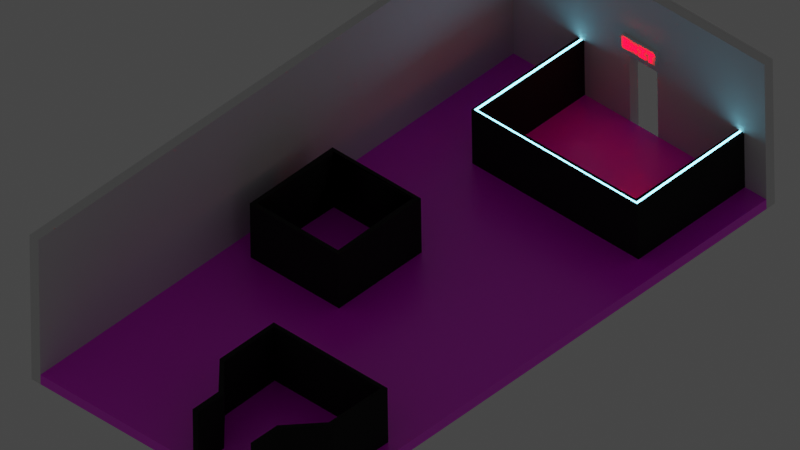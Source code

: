 # Source: Level_3.blend  (saved by Blender 2.83.18; exported with 4.5.12 LTS)
import bpy
from mathutils import Matrix  # noqa: F401  (used for matrix-valued properties, if any)

bpy.ops.wm.read_factory_settings(use_empty=True)
scene = bpy.context.scene
scene.name = 'Scene'

# ---- collections
col_collection = bpy.data.collections.new('Collection'); scene.collection.children.link(col_collection)

# ---- images (referenced by path relative to the original .blend; pixels are not part of the script)
import os
ASSET_DIR = os.environ.get("B2B_ASSET_DIR", "")  # directory of the original .blend (textures are referenced by path, not embedded)
HERE = os.path.dirname(os.path.abspath(__file__))  # packed textures are extracted next to this script under _unpacked/

def load_image(name, relpath, width, height, colorspace="sRGB"):
    """Load a texture the original file referenced (path relative to the .blend, or extracted next to this script)."""
    p = next((c for c in (os.path.join(HERE, relpath), os.path.join(ASSET_DIR, relpath)) if relpath and os.path.exists(c)), "")
    if p:
        img = bpy.data.images.load(p, check_existing=True)
        img.name = name
    else:  # same state as the original file: an image datablock whose file is absent (Cycles renders it pink)
        img = bpy.data.images.new(name, width, height)
        img.source = "FILE"
        img.filepath = "//" + (relpath or name)
    img.colorspace_settings.name = colorspace
    return img
img_white_tiles_png = load_image('White Tiles.png', 'White Tiles.png', 1024, 1024, 'sRGB')

# ---- materials (node trees are filled in below, after node groups)
mat_wall_black_002 = bpy.data.materials.new('Wall_Black.002')
mat_wall_black_002.use_transparent_shadow = False
mat_wall_black_002.diffuse_color = (0.0149, 0.0149, 0.0149, 1.0)
mat_wall_black_002.roughness = 0.925
mat_wall_black_002.specular_intensity = 0.05833
mat_wall_black_001 = bpy.data.materials.new('Wall_Black.001')
mat_wall_black_001.use_transparent_shadow = False
mat_wall_black_001.diffuse_color = (0.0149, 0.0149, 0.0149, 1.0)
mat_wall_black_001.roughness = 0.925
mat_wall_black_001.specular_intensity = 0.05833
mat_material_001 = bpy.data.materials.new('Material.001')
mat_material_001.use_transparent_shadow = False
mat_floor = bpy.data.materials.new('Floor')
mat_floor.use_transparent_shadow = False
mat_wall_black = bpy.data.materials.new('Wall_Black')
mat_wall_black.use_transparent_shadow = False
mat_emission = bpy.data.materials.new('Emission')
mat_emission.use_transparent_shadow = False

# ---- material node trees
mat_wall_black_002.use_nodes = True; mat_wall_black_002.node_tree.nodes.clear()
_N = mat_wall_black_002.node_tree.nodes; _L = mat_wall_black_002.node_tree.links
n0 = _N.new('ShaderNodeBsdfPrincipled'); n0.name = 'Principled BSDF'; n0.location = (10, 300)
n0.distribution = 'GGX'
n0.subsurface_method = 'BURLEY'
n0.inputs[0].default_value = (0.0149, 0.0149, 0.0149, 1.0)
n0.inputs[2].default_value = 0.925
n0.inputs[3].default_value = 1.45
n0.inputs[13].default_value = 0.05833
n0.inputs[27].default_value = (0.0, 0.0, 0.0, 1.0)
n0.inputs[28].default_value = 1.0
n1 = _N.new('ShaderNodeOutputMaterial'); n1.name = 'Material Output'; n1.location = (300, 300)
_L.new(n0.outputs[0], n1.inputs[0])
n1.is_active_output = True
mat_wall_black_001.use_nodes = True; mat_wall_black_001.node_tree.nodes.clear()
_N = mat_wall_black_001.node_tree.nodes; _L = mat_wall_black_001.node_tree.links
n0 = _N.new('ShaderNodeBsdfPrincipled'); n0.name = 'Principled BSDF'; n0.location = (10, 300)
n0.distribution = 'GGX'
n0.subsurface_method = 'BURLEY'
n0.inputs[0].default_value = (0.0149, 0.0149, 0.0149, 1.0)
n0.inputs[2].default_value = 0.925
n0.inputs[3].default_value = 1.45
n0.inputs[13].default_value = 0.05833
n0.inputs[27].default_value = (0.0, 0.0, 0.0, 1.0)
n0.inputs[28].default_value = 1.0
n1 = _N.new('ShaderNodeOutputMaterial'); n1.name = 'Material Output'; n1.location = (300, 300)
_L.new(n0.outputs[0], n1.inputs[0])
n1.is_active_output = True
mat_material_001.use_nodes = True; mat_material_001.node_tree.nodes.clear()
_N = mat_material_001.node_tree.nodes; _L = mat_material_001.node_tree.links
n0 = _N.new('ShaderNodeOutputMaterial'); n0.name = 'Material Output'; n0.location = (300, 300)
n1 = _N.new('ShaderNodeEmission'); n1.name = 'Emission'; n1.location = (46, 228)
n1.inputs[0].default_value = (1.0, 0.0, 0.003421, 1.0)
n1.inputs[1].default_value = 17.4
_L.new(n1.outputs[0], n0.inputs[0])
n0.is_active_output = True
mat_floor.use_nodes = True; mat_floor.node_tree.nodes.clear()
_N = mat_floor.node_tree.nodes; _L = mat_floor.node_tree.links
n0 = _N.new('ShaderNodeOutputMaterial'); n0.name = 'Material Output'; n0.location = (650, 300)
n1 = _N.new('ShaderNodeTexCoord'); n1.name = 'Texture Coordinate'; n1.location = (-932, 159)
n2 = _N.new('ShaderNodeMapping'); n2.name = 'Mapping'; n2.location = (-722, 176)
n2.width = 240
n2.inputs[3].default_value = (15.0, 8.0, 1.0)
n3 = _N.new('ShaderNodeTexImage'); n3.name = 'Image Texture.001'; n3.location = (-402, -9)
n3.image = img_white_tiles_png
n4 = _N.new('ShaderNodeValToRGB'); n4.name = 'ColorRamp'; n4.location = (-19, -70)
while len(n4.color_ramp.elements) > 1: n4.color_ramp.elements.remove(n4.color_ramp.elements[-1])
n4.color_ramp.elements[0].position = 0.0; n4.color_ramp.elements[0].color = (1.0, 1.0, 1.0, 1.0)
_e = n4.color_ramp.elements.new(0.4364); _e.color = (0.0, 0.0, 0.0, 1.0)
n5 = _N.new('ShaderNodeBsdfPrincipled'); n5.name = 'Principled BSDF'; n5.location = (360, 300)
n5.distribution = 'GGX'
n5.subsurface_method = 'BURLEY'
n5.inputs[3].default_value = 1.45
n5.inputs[13].default_value = 1.0
n5.inputs[27].default_value = (0.0, 0.0, 0.0, 1.0)
n5.inputs[28].default_value = 1.0
_L.new(n2.outputs[0], n3.inputs[0])
_L.new(n1.outputs[2], n2.inputs[0])
_L.new(n3.outputs[0], n5.inputs[0])
_L.new(n3.outputs[0], n4.inputs[0])
_L.new(n4.outputs[0], n5.inputs[2])
_L.new(n5.outputs[0], n0.inputs[0])
n0.is_active_output = True
mat_wall_black.use_nodes = True; mat_wall_black.node_tree.nodes.clear()
_N = mat_wall_black.node_tree.nodes; _L = mat_wall_black.node_tree.links
n0 = _N.new('ShaderNodeBsdfPrincipled'); n0.name = 'Principled BSDF'; n0.location = (10, 300)
n0.distribution = 'GGX'
n0.subsurface_method = 'BURLEY'
n0.inputs[0].default_value = (0.0149, 0.0149, 0.0149, 1.0)
n0.inputs[2].default_value = 0.925
n0.inputs[3].default_value = 1.45
n0.inputs[13].default_value = 0.05833
n0.inputs[27].default_value = (0.0, 0.0, 0.0, 1.0)
n0.inputs[28].default_value = 1.0
n1 = _N.new('ShaderNodeOutputMaterial'); n1.name = 'Material Output'; n1.location = (300, 300)
_L.new(n0.outputs[0], n1.inputs[0])
n1.is_active_output = True
mat_emission.use_nodes = True; mat_emission.node_tree.nodes.clear()
_N = mat_emission.node_tree.nodes; _L = mat_emission.node_tree.links
n0 = _N.new('ShaderNodeOutputMaterial'); n0.name = 'Material Output'; n0.location = (300, 300)
n1 = _N.new('ShaderNodeEmission'); n1.name = 'Emission'; n1.location = (67, 237)
n1.inputs[0].default_value = (0.1914, 0.7458, 1.0, 1.0)
n1.inputs[1].default_value = 8.9
_L.new(n1.outputs[0], n0.inputs[0])
n0.is_active_output = True

# ---- world
world_world = bpy.data.worlds.new('World'); scene.world = world_world
world_world.use_nodes = True; world_world.node_tree.nodes.clear()
_N = world_world.node_tree.nodes; _L = world_world.node_tree.links
n0 = _N.new('ShaderNodeOutputWorld'); n0.name = 'World Output'; n0.location = (300, 300)
n1 = _N.new('ShaderNodeBackground'); n1.name = 'Background'; n1.location = (10, 300)
n1.inputs[0].default_value = (0.05088, 0.05088, 0.05088, 1.0)
_L.new(n1.outputs[0], n0.inputs[0])
n0.is_active_output = True
world_world.color = (0.05088, 0.05088, 0.05088)
world_world.use_sun_shadow = False
world_world.sun_shadow_jitter_overblur = 0.0

# ---- cameras
cam_camera_001 = bpy.data.cameras.new('Camera.001')
cam_camera_001.type = 'ORTHO'
cam_camera_001.ortho_scale = 23.1

# ---- meshes
me_cube_002 = bpy.data.meshes.new('Cube.002')
me_cube_002.from_pydata([(-0.1491, -0.6807, -0.2287), (-0.1491, -0.6807, 0.2287), (-0.1491, 0.6807, -0.2287), (-0.1491, 0.6807, 0.2287), (0.1491, -0.6807, -0.2287), (0.1491, -0.6807, 0.2287), (0.1491, 0.6807, -0.2287), (0.1491, 0.6807, 0.2287)], [], [(0, 1, 3, 2), (2, 3, 7, 6), (6, 7, 5, 4), (4, 5, 1, 0), (2, 6, 4, 0), (7, 3, 1, 5)])
_uv = me_cube_002.uv_layers.new(name='UVMap')
_uv.uv.foreach_set('vector', [0.375, 0.0, 0.625, 0.0, 0.625, 0.25, 0.375, 0.25, 0.375, 0.25, 0.625, 0.25, 0.625, 0.5, 0.375, 0.5, 0.375, 0.5, 0.625, 0.5, 0.625, 0.75, 0.375, 0.75, 0.375, 0.75, 0.625, 0.75, 0.625, 1.0, 0.375, 1.0, 0.125, 0.5, 0.375, 0.5, 0.375, 0.75, 0.125, 0.75, 0.625, 0.5, 0.875, 0.5, 0.875, 0.75, 0.625, 0.75])
me_cube_002.use_remesh_fix_poles = True
me_cube_002.use_remesh_preserve_attributes = False
me_cube_002.use_mirror_vertex_groups = False
me_cube_002.update()
me_cube_002_cube_005 = bpy.data.meshes.new('Cube.002_Cube.005')
me_cube_002_cube_005.from_pydata([(-1.935, 1.753, -1.0), (-1.935, 1.753, 1.0), (1.558, 1.753, 1.0), (1.558, 1.753, -1.0), (1.558, -1.747, 1.0), (1.558, -1.747, -1.0), (-1.935, -1.747, 1.0), (-1.935, -1.747, -1.0), (-1.742, 1.553, -1.0), (1.416, 1.612, -1.0), (1.416, 1.612, 1.0), (-1.742, 1.553, 1.0), (1.416, -1.605, -1.0), (1.416, -1.605, 1.0), (-1.742, -1.547, -1.0), (-1.742, -1.547, 1.0), (1.459, -1.648, 1.0), (1.459, 1.655, 1.0), (-1.863, 1.681, -1.0), (-1.863, 1.681, 1.0), (1.515, 1.711, 1.0), (1.515, -1.704, 1.0), (-1.81, 1.626, -1.0), (1.459, 1.655, -1.0), (-1.863, -1.674, 1.0), (-1.863, -1.674, -1.0), (1.515, -1.704, -1.0), (1.515, 1.711, -1.0), (1.459, -1.648, -1.0), (-1.81, -1.619, -1.0), (-1.81, -1.619, 1.0), (-1.81, 1.626, 1.0), (-1.742, -0.09428, 1.0), (-1.742, -0.09428, -1.0), (-0.1888, -1.747, -1.0), (-0.1888, -1.747, 1.0), (-0.1629, -1.576, -1.0), (-0.1629, -1.576, 1.0), (-0.1737, -1.689, 1.0), (-0.1737, -1.689, -1.0), (-0.1756, -1.633, -1.0), (-0.1756, -1.633, 1.0), (-0.1888, 1.753, -1.0), (-0.1888, 1.753, 1.0), (-0.1629, 1.583, -1.0), (-0.1629, 1.583, 1.0), (-0.1756, 1.64, -1.0), (-0.1737, 1.696, -1.0), (-0.1737, 1.696, 1.0), (-0.1756, 1.64, 1.0), (1.558, 0.003367, -1.0), (1.558, 0.003367, 1.0), (1.416, 0.003367, -1.0), (1.416, 0.003367, 1.0), (1.459, 0.003368, 1.0), (1.515, 0.003367, 1.0), (1.515, 0.003367, -1.0), (1.459, 0.003368, -1.0)], [], [(42, 43, 2, 3), (50, 51, 4, 5), (34, 35, 6, 7), (44, 9, 10, 45), (52, 12, 13, 53), (36, 14, 15, 37), (54, 17, 10, 53), (1, 0, 18, 19), (51, 2, 20, 55), (46, 23, 9, 44), (35, 4, 21, 38), (34, 7, 25, 39), (50, 5, 26, 56), (42, 3, 27, 47), (57, 28, 12, 52), (40, 29, 14, 36), (41, 16, 13, 37), (7, 6, 24, 25), (29, 30, 15, 14), (31, 22, 8, 11), (43, 1, 19, 48), (49, 31, 11, 45), (32, 11, 8, 33), (30, 31, 22, 29), (30, 31, 11, 32, 15), (22, 29, 14, 33, 8), (19, 24, 25, 18), (1, 6, 7, 0), (24, 19, 1, 6), (7, 0, 18, 25), (46, 22, 18, 47), (57, 23, 27, 56), (40, 28, 26, 39), (30, 29, 25, 24), (41, 30, 24, 38), (54, 16, 21, 55), (49, 17, 20, 48), (22, 31, 19, 18), (19, 24, 30, 31), (29, 22, 18, 25), (15, 32, 33, 14), (16, 41, 38, 21), (29, 40, 39, 25), (30, 41, 37, 15), (28, 40, 36, 12), (5, 34, 39, 26), (6, 35, 38, 24), (12, 36, 37, 13), (5, 4, 35, 34), (31, 49, 48, 19), (23, 46, 47, 27), (17, 49, 45, 10), (2, 43, 48, 20), (0, 42, 47, 18), (22, 46, 44, 8), (8, 44, 45, 11), (0, 1, 43, 42), (17, 54, 55, 20), (28, 57, 56, 26), (23, 57, 52, 9), (3, 50, 56, 27), (4, 51, 55, 21), (16, 54, 53, 13), (9, 52, 53, 10), (3, 2, 51, 50)])
me_cube_002_cube_005.polygons.foreach_set('use_smooth', [True] * 65)
_k = set([(0, 42), (1, 43), (2, 3), (2, 43), (2, 51), (3, 42), (3, 50), (4, 5), (4, 35), (4, 51), (5, 34), (5, 50), (6, 35), (7, 34), (8, 33), (8, 44), (9, 10), (9, 44), (9, 52), (10, 45), (10, 53), (11, 32), (11, 45), (12, 13), (12, 36), (12, 52), (13, 37), (13, 53), (14, 33), (14, 36), (15, 32), (15, 37)])
me_cube_002_cube_005.attributes.new('sharp_edge', 'BOOLEAN', 'EDGE').data.foreach_set('value', [ (min(e.vertices), max(e.vertices)) in _k for e in me_cube_002_cube_005.edges])
_uv = me_cube_002_cube_005.uv_layers.new(name='UVMap')
_uv.uv.foreach_set('vector', [0.5, 0.125, 0.625, 0.125, 0.625, 0.25, 0.5, 0.25, 0.5, 0.375, 0.625, 0.375, 0.625, 0.5, 0.5, 0.5, 0.5, 0.625, 0.625, 0.625, 0.625, 0.75, 0.5, 0.75, 0.5, 0.125, 0.5, 0.25, 0.625, 0.25, 0.625, 0.125, 0.5, 0.375, 0.5, 0.5, 0.625, 0.5, 0.625, 0.375, 0.5, 0.625, 0.5, 0.75, 0.625, 0.75, 0.625, 0.625, 0.625, 0.375, 0.625, 0.25, 0.625, 0.25, 0.625, 0.375, 0.625, 0.0, 0.5, 0.0, 0.5, 0.0, 0.625, 0.0, 0.625, 0.375, 0.625, 0.25, 0.625, 0.25, 0.625, 0.375, 0.5, 0.125, 0.5, 0.25, 0.5, 0.25, 0.5, 0.125, 0.625, 0.625, 0.625, 0.5, 0.625, 0.5, 0.625, 0.625, 0.5, 0.625, 0.5, 0.75, 0.5, 0.75, 0.5, 0.625, 0.5, 0.375, 0.5, 0.5, 0.5, 0.5, 0.5, 0.375, 0.5, 0.125, 0.5, 0.25, 0.5, 0.25, 0.5, 0.125, 0.5, 0.375, 0.5, 0.5, 0.5, 0.5, 0.5, 0.375, 0.5, 0.625, 0.5, 0.75, 0.5, 0.75, 0.5, 0.625, 0.625, 0.625, 0.625, 0.5, 0.625, 0.5, 0.625, 0.625, 0.5, 0.75, 0.625, 0.75, 0.625, 0.75, 0.5, 0.75, 0.5, 0.75, 0.625, 0.75, 0.625, 0.75, 0.5, 0.75, 0.625, 0.0, 0.5, 0.0, 0.5, 0.0, 0.625, 0.0, 0.625, 0.125, 0.625, 0.0, 0.625, 0.0, 0.625, 0.125, 0.625, 0.125, 0.625, 0.0, 0.625, 0.0, 0.625, 0.125, 0.625, 0.3929, 0.625, 0.0, 0.5, 0.0, 0.5, 0.3929, 0.625, 0.75, 0.625, 0.0, 0.5, 0.0, 0.5, 0.75, 0.0, 0.0, 0.0, 0.0, 0.0, 0.0, 0.0, 0.0, 0.0, 0.0, 0.0, 0.0, 0.0, 0.0, 0.0, 0.0, 0.0, 0.0, 0.0, 0.0, 0.625, 0.0, 0.625, 0.75, 0.5, 0.75, 0.5, 0.0, 0.625, 0.0, 0.625, 0.75, 0.5, 0.75, 0.5, 0.0, 0.0, 0.0, 0.0, 0.0, 0.0, 0.0, 0.0, 0.0, 0.0, 0.0, 0.0, 0.0, 0.0, 0.0, 0.0, 0.0, 0.5, 0.125, 0.5, 0.0, 0.5, 0.0, 0.5, 0.125, 0.5, 0.375, 0.5, 0.25, 0.5, 0.25, 0.5, 0.375, 0.5, 0.625, 0.5, 0.5, 0.5, 0.5, 0.5, 0.625, 0.625, 0.75, 0.5, 0.75, 0.5, 0.75, 0.625, 0.75, 0.625, 0.625, 0.625, 0.75, 0.625, 0.75, 0.625, 0.625, 0.625, 0.375, 0.625, 0.5, 0.625, 0.5, 0.625, 0.375, 0.625, 0.125, 0.625, 0.25, 0.625, 0.25, 0.625, 0.125, 0.5, 0.0, 0.625, 0.0, 0.625, 0.0, 0.5, 0.0, 0.0, 0.0, 0.0, 0.0, 0.0, 0.0, 0.0, 0.0, 0.0, 0.0, 0.0, 0.0, 0.0, 0.0, 0.0, 0.0, 0.625, 0.75, 0.625, 0.3929, 0.5, 0.3929, 0.5, 0.75, 0.625, 0.5, 0.625, 0.625, 0.625, 0.625, 0.625, 0.5, 0.5, 0.75, 0.5, 0.625, 0.5, 0.625, 0.5, 0.75, 0.625, 0.75, 0.625, 0.625, 0.625, 0.625, 0.625, 0.75, 0.5, 0.5, 0.5, 0.625, 0.5, 0.625, 0.5, 0.5, 0.5, 0.5, 0.5, 0.625, 0.5, 0.625, 0.5, 0.5, 0.625, 0.75, 0.625, 0.625, 0.625, 0.625, 0.625, 0.75, 0.5, 0.5, 0.5, 0.625, 0.625, 0.625, 0.625, 0.5, 0.5, 0.5, 0.625, 0.5, 0.625, 0.625, 0.5, 0.625, 0.625, 0.0, 0.625, 0.125, 0.625, 0.125, 0.625, 0.0, 0.5, 0.25, 0.5, 0.125, 0.5, 0.125, 0.5, 0.25, 0.625, 0.25, 0.625, 0.125, 0.625, 0.125, 0.625, 0.25, 0.625, 0.25, 0.625, 0.125, 0.625, 0.125, 0.625, 0.25, 0.5, 0.0, 0.5, 0.125, 0.5, 0.125, 0.5, 0.0, 0.5, 0.0, 0.5, 0.125, 0.5, 0.125, 0.5, 0.0, 0.5, 0.0, 0.5, 0.125, 0.625, 0.125, 0.625, 0.0, 0.5, 0.0, 0.625, 0.0, 0.625, 0.125, 0.5, 0.125, 0.625, 0.25, 0.625, 0.375, 0.625, 0.375, 0.625, 0.25, 0.5, 0.5, 0.5, 0.375, 0.5, 0.375, 0.5, 0.5, 0.5, 0.25, 0.5, 0.375, 0.5, 0.375, 0.5, 0.25, 0.5, 0.25, 0.5, 0.375, 0.5, 0.375, 0.5, 0.25, 0.625, 0.5, 0.625, 0.375, 0.625, 0.375, 0.625, 0.5, 0.625, 0.5, 0.625, 0.375, 0.625, 0.375, 0.625, 0.5, 0.5, 0.25, 0.5, 0.375, 0.625, 0.375, 0.625, 0.25, 0.5, 0.25, 0.625, 0.25, 0.625, 0.375, 0.5, 0.375])
me_cube_002_cube_005.materials.append(mat_wall_black_002)
me_cube_002_cube_005.use_remesh_fix_poles = True
me_cube_002_cube_005.use_remesh_preserve_attributes = False
me_cube_002_cube_005.use_mirror_vertex_groups = False
me_cube_002_cube_005.update()
me_cube_002_cube_005.normals_split_custom_set([tuple(v) for v in zip(*[iter([0.0, 1.0, 2.048e-07, 0.0, 1.0, 2.048e-07, 0.0, 1.0, 2.048e-07, 0.0, 1.0, 2.048e-07, 1.0, 0.0, 0.0, 1.0, 0.0, 0.0, 1.0, 0.0, 0.0, 1.0, 0.0, 0.0, 0.0, -1.0, -2.389e-07, 0.0, -1.0, -2.389e-07, 0.0, -1.0, -2.048e-07, 0.0, -1.0, -2.048e-07, 0.01854, -0.9998, -1.509e-07, 0.01854, -0.9998, -1.509e-07, 0.01854, -0.9998, -1.509e-07, 0.01854, -0.9998, -1.509e-07, -1.0, 1.701e-08, 0.0, -1.0, -9.231e-09, 0.0, -1.0, -9.231e-09, 0.0, -1.0, 1.701e-08, 0.0, 0.01854, 0.9998, 1.887e-07, 0.01854, 0.9998, 1.509e-07, 0.01854, 0.9998, 1.509e-07, 0.01854, 0.9998, 1.887e-07, 0.0, -1.802e-07, 1.0, 1.045e-08, -7.153e-08, 1.0, 1.167e-08, -7.285e-08, 1.0, 0.0, -1.828e-07, 1.0, -0.7039, -0.7103, -1.453e-07, -0.7039, -0.7103, -1.453e-07, -0.7039, -0.7103, -1.453e-07, -0.7039, -0.7103, -1.453e-07, 0.0, -1.724e-07, 1.0, 1.084e-08, -6.896e-08, 1.0, 1.065e-08, -6.947e-08, 1.0, 0.0, -1.749e-07, 1.0, 5.003e-09, 0.0, -1.0, 9.182e-10, 8.941e-08, -1.0, -1.167e-08, 9.106e-08, -1.0, -5.346e-09, 0.0, -1.0, -1.941e-08, 0.0, 1.0, 0.0, -1.034e-07, 1.0, -4.979e-09, -1.042e-07, 1.0, -2.711e-08, 0.0, 1.0, 1.941e-08, 0.0, -1.0, 3.337e-08, 0.0, -1.0, 2.47e-08, 0.0, -1.0, 7.025e-09, 0.0, -1.0, -8.074e-07, 1.896e-07, -1.0, -8.074e-07, 1.034e-07, -1.0, -6.055e-07, 1.042e-07, -1.0, -4.037e-07, 1.924e-07, -1.0, -9.387e-09, 0.0, -1.0, -5.42e-09, 8.62e-08, -1.0, -2.835e-09, 8.683e-08, -1.0, 1.282e-10, 0.0, -1.0, 0.0, 1.982e-07, -1.0, 2.872e-09, 1.073e-07, -1.0, 1.167e-08, 1.093e-07, -1.0, 0.0, 2.011e-07, -1.0, 2.01e-08, 0.0, -1.0, 1.396e-08, 0.0, -1.0, 5.32e-08, 0.0, -1.0, 3.633e-08, 0.0, -1.0, -3.011e-08, 0.0, 1.0, -1.229e-08, -1.073e-07, 1.0, 1.167e-08, -1.093e-07, 1.0, -1.014e-08, 0.0, 1.0, -0.7039, 0.7103, 1.453e-07, -0.7039, 0.7103, 1.453e-07, -0.7039, 0.7103, 1.453e-07, -0.7039, 0.7103, 1.453e-07, -0.7275, 0.6861, 7.51e-08, -0.7275, 0.6861, 7.51e-08, -0.7275, 0.6861, 7.51e-08, -0.7275, 0.6861, 7.51e-08, -0.7275, -0.6861, -1.126e-07, -0.7275, -0.6861, -1.126e-07, -0.7275, -0.6861, -1.126e-07, -0.7275, -0.6861, -1.126e-07, -6.337e-10, 0.0, 1.0, -1.668e-08, 0.0, 1.0, -7.142e-09, 0.0, 1.0, 1.281e-08, 0.0, 1.0, 5.04e-09, 0.0, 1.0, 5.473e-09, 0.0, 1.0, -3.547e-08, 0.0, 1.0, -2.399e-09, 0.0, 1.0, -1.0, 1.368e-08, 0.0, -1.0, -7.589e-08, 0.0, -1.0, -7.589e-08, 0.0, -1.0, 1.368e-08, 0.0, -1.0, 7.983e-10, 0.0, -1.0, 7.983e-10, 0.0, -1.0, 7.983e-10, 0.0, -1.0, 7.983e-10, 0.0, 0.0, 1.879e-07, -1.0, 0.0, 1.879e-07, -1.0, 0.0, 1.879e-07, -1.0, 0.0, 1.879e-07, -1.0, 0.0, 1.879e-07, -1.0, 5.521e-07, -2.067e-07, 1.0, 5.521e-07, -2.067e-07, 1.0, 5.521e-07, -2.067e-07, 1.0, 5.521e-07, -2.067e-07, 1.0, 5.521e-07, -2.067e-07, 1.0, 1.0, 4.331e-09, 0.0, 1.0, 4.331e-09, 0.0, 1.0, 4.331e-09, 0.0, 1.0, 4.331e-09, 0.0, 1.0, 1.097e-08, 0.0, 1.0, 1.097e-08, 0.0, 1.0, 1.097e-08, 0.0, 1.0, 1.097e-08, 0.0, -9.549e-07, -1.739e-07, 1.0, -9.549e-07, -1.739e-07, 1.0, -9.549e-07, -1.739e-07, 1.0, -9.549e-07, -1.739e-07, 1.0, 0.0, 1.913e-07, -1.0, 0.0, 1.913e-07, -1.0, 0.0, 1.913e-07, -1.0, 0.0, 1.913e-07, -1.0, 5.003e-09, 0.0, -1.0, 1.204e-08, 0.0, -1.0, -3.571e-09, 0.0, -1.0, 1.282e-10, 0.0, -1.0, 0.0, 1.982e-07, -1.0, 9.182e-10, 8.941e-08, -1.0, -2.835e-09, 8.683e-08, -1.0, -4.037e-07, 1.924e-07, -1.0, 2.01e-08, 0.0, -1.0, 2.872e-09, 1.073e-07, -1.0, -6.055e-07, 1.042e-07, -1.0, 7.025e-09, 0.0, -1.0, -0.7291, 0.6844, 4.882e-08, -0.7291, 0.6844, 4.882e-08, -0.7291, 0.6844, 4.882e-08, -0.7291, 0.6844, 4.882e-08, -3.011e-08, 0.0, 1.0, -4.351e-08, 0.0, 1.0, -3.511e-08, 0.0, 1.0, -2.711e-08, 0.0, 1.0, 0.0, -1.802e-07, 1.0, -1.229e-08, -1.073e-07, 1.0, -4.979e-09, -1.042e-07, 1.0, 0.0, -1.749e-07, 1.0, 5.04e-09, 0.0, 1.0, 1.045e-08, -7.153e-08, 1.0, 1.065e-08, -6.947e-08, 1.0, 1.281e-08, 0.0, 1.0, -0.7291, -0.6844, -9.763e-08, -0.7291, -0.6844, -9.763e-08, -0.7291, -0.6844, -9.763e-08, -0.7291, -0.6844, -9.763e-08, -1.383e-06, -1.806e-07, 1.0, -1.383e-06, -1.806e-07, 1.0, -1.383e-06, -1.806e-07, 1.0, -1.383e-06, -1.806e-07, 1.0, -1.383e-06, -1.987e-07, 1.0, -1.383e-06, -1.987e-07, 1.0, -1.383e-06, -1.987e-07, 1.0, -1.383e-06, -1.987e-07, 1.0, -1.0, 1.032e-07, 0.0, -1.0, 1.368e-08, 0.0, -1.0, 1.368e-08, 0.0, -1.0, 1.032e-07, 0.0, -1.229e-08, -1.073e-07, 1.0, -3.011e-08, 0.0, 1.0, -2.711e-08, 0.0, 1.0, -4.979e-09, -1.042e-07, 1.0, 1.396e-08, 0.0, -1.0, 2.01e-08, 0.0, -1.0, 7.025e-09, 0.0, -1.0, 2.47e-08, 0.0, -1.0, -4.351e-08, 0.0, 1.0, -3.011e-08, 0.0, 1.0, -1.014e-08, 0.0, 1.0, -5.32e-08, 0.0, 1.0, 2.872e-09, 1.073e-07, -1.0, 2.01e-08, 0.0, -1.0, 3.633e-08, 0.0, -1.0, 1.167e-08, 1.093e-07, -1.0, -8.074e-07, 1.034e-07, -1.0, 1.941e-08, 0.0, -1.0, 7.025e-09, 0.0, -1.0, -6.055e-07, 1.042e-07, -1.0, -3.337e-08, 0.0, 1.0, -1.941e-08, 0.0, 1.0, -2.711e-08, 0.0, 1.0, -3.511e-08, 0.0, 1.0, 0.01854, 0.9998, 2.264e-07, 0.01854, 0.9998, 1.887e-07, 0.01854, 0.9998, 1.887e-07, 0.01854, 0.9998, 2.264e-07, 0.0, -1.0, -2.73e-07, 0.0, -1.0, -2.73e-07, 0.0, -1.0, -2.389e-07, 0.0, -1.0, -2.389e-07, 5.473e-09, 0.0, 1.0, 5.04e-09, 0.0, 1.0, 1.281e-08, 0.0, 1.0, -7.142e-09, 0.0, 1.0, 9.182e-10, 8.941e-08, -1.0, 5.003e-09, 0.0, -1.0, 1.282e-10, 0.0, -1.0, -2.835e-09, 8.683e-08, -1.0, 1.045e-08, -7.153e-08, 1.0, 5.04e-09, 0.0, 1.0, -2.399e-09, 0.0, 1.0, 1.167e-08, -7.285e-08, 1.0, 1.084e-08, -6.896e-08, 1.0, -6.337e-10, 0.0, 1.0, 1.281e-08, 0.0, 1.0, 1.065e-08, -6.947e-08, 1.0, -8.341e-09, 0.0, -1.0, -9.387e-09, 0.0, -1.0, 1.282e-10, 0.0, -1.0, -3.571e-09, 0.0, -1.0, 1.204e-08, 0.0, -1.0, 5.003e-09, 0.0, -1.0, -5.346e-09, 0.0, -1.0, 1.773e-08, 0.0, -1.0, 0.01854, -0.9998, -1.509e-07, 0.01854, -0.9998, -1.509e-07, 0.01854, -0.9998, -1.509e-07, 0.01854, -0.9998, -1.509e-07, 0.0, 1.0, 2.048e-07, 0.0, 1.0, 2.048e-07, 0.0, 1.0, 2.048e-07, 0.0, 1.0, 2.048e-07, 1.045e-08, -7.153e-08, 1.0, 0.0, -1.802e-07, 1.0, 0.0, -1.749e-07, 1.0, 1.065e-08, -6.947e-08, 1.0, 2.872e-09, 1.073e-07, -1.0, 0.0, 1.982e-07, -1.0, -4.037e-07, 1.924e-07, -1.0, -6.055e-07, 1.042e-07, -1.0, 9.182e-10, 8.941e-08, -1.0, 0.0, 1.982e-07, -1.0, 0.0, 2.011e-07, -1.0, -1.167e-08, 9.106e-08, -1.0, -5.42e-09, 8.62e-08, -1.0, -8.074e-07, 1.896e-07, -1.0, -4.037e-07, 1.924e-07, -1.0, -2.835e-09, 8.683e-08, -1.0, 0.0, -1.034e-07, 1.0, 0.0, -1.724e-07, 1.0, 0.0, -1.749e-07, 1.0, -4.979e-09, -1.042e-07, 1.0, -1.229e-08, -1.073e-07, 1.0, 0.0, -1.802e-07, 1.0, 0.0, -1.828e-07, 1.0, 1.167e-08, -1.093e-07, 1.0, -1.0, 4.325e-08, 0.0, -1.0, 1.701e-08, 0.0, -1.0, 1.701e-08, 0.0, -1.0, 4.325e-08, 0.0, 1.0, 0.0, 0.0, 1.0, 0.0, 0.0, 1.0, 0.0, 0.0, 1.0, 0.0, 0.0])] * 3)])
me_cube_00_cube_002 = bpy.data.meshes.new('Cube.00_Cube.002')
me_cube_00_cube_002.from_pydata([(10.0, -0.8721, -3.05e-07), (10.0, -0.8721, 2.0), (5.5, -1.872, 2.0), (5.5, -1.872, -3.05e-07), (5.5, 2.628, 2.0), (5.5, 2.628, 4.281e-07), (10.0, 1.628, 2.0), (10.0, 1.628, 4.281e-07), (10.0, -0.6721, -2.724e-07), (5.641, -1.731, -2.82e-07), (5.641, -1.731, 2.0), (10.0, -0.6721, 2.0), (5.641, 2.487, 4.051e-07), (5.641, 2.486, 2.0), (10.0, 1.428, 3.956e-07), (10.0, 1.428, 2.0), (5.599, 2.529, 2.0), (5.599, -1.773, 2.0), (10.0, -0.7999, -2.932e-07), (10.0, -0.7999, 2.0), (5.543, -1.829, 2.0), (5.543, 2.585, 2.0), (10.0, -0.7443, -2.842e-07), (5.599, -1.773, -2.889e-07), (10.0, 1.556, 2.0), (10.0, 1.556, 4.164e-07), (5.543, 2.585, 4.212e-07), (5.543, -1.829, -2.98e-07), (5.599, 2.529, 4.121e-07), (10.0, 1.5, 4.073e-07), (10.0, 1.5, 2.0), (10.0, -0.7443, 2.0), (7.78, -1.879, -3.576e-07), (7.78, -1.879, 2.0), (7.783, -1.694, -2.384e-07), (7.783, -1.694, 2.0), (7.783, -1.756, -2.384e-07), (7.782, -1.818, -2.384e-07), (7.782, -1.818, 2.0), (7.783, -1.756, 2.0), (7.78, 2.635, 4.768e-07), (7.78, 2.635, 2.0), (7.781, 2.45, 3.576e-07), (7.781, 2.45, 2.0), (7.78, 2.574, 2.0), (7.78, 2.574, 4.768e-07), (7.78, 2.511, 3.576e-07), (7.78, 2.511, 2.0), (8.895, 1.63, 4.768e-07), (8.895, 1.63, 2.0), (8.894, 1.441, 3.576e-07), (8.894, 1.441, 2.0), (8.894, 1.564, 2.0), (8.895, 1.507, 3.576e-07), (8.895, 1.507, 2.0), (8.894, 1.564, 4.768e-07), (8.901, -0.6854, 2.0), (8.904, -0.751, 2.0), (8.905, -0.8733, -2.98e-07), (8.905, -0.8733, 2.0), (8.901, -0.6854, -2.98e-07), (8.904, -0.751, -2.98e-07), (8.905, -0.8077, -2.98e-07), (8.905, -0.8077, 2.0)], [], [(32, 33, 2, 3), (3, 2, 4, 5), (48, 49, 6, 7), (34, 9, 10, 35), (9, 12, 13, 10), (50, 14, 15, 51), (16, 17, 10, 13), (1, 0, 18, 19), (4, 2, 20, 21), (36, 23, 9, 34), (41, 4, 21, 44), (48, 7, 25, 55), (3, 5, 26, 27), (32, 3, 27, 37), (23, 28, 12, 9), (53, 29, 14, 50), (47, 16, 13, 43), (7, 6, 24, 25), (29, 30, 15, 14), (31, 22, 8, 11), (59, 1, 19, 63), (57, 31, 11, 56), (61, 22, 18, 62), (28, 23, 27, 26), (46, 28, 26, 45), (30, 29, 25, 24), (54, 30, 24, 52), (17, 16, 21, 20), (39, 17, 20, 38), (22, 31, 19, 18), (57, 39, 38, 63), (23, 36, 37, 27), (17, 39, 35, 10), (2, 33, 38, 20), (58, 32, 37, 62), (61, 36, 34, 60), (60, 34, 35, 56), (58, 59, 33, 32), (16, 47, 44, 21), (53, 46, 45, 55), (54, 47, 43, 51), (28, 46, 42, 12), (5, 40, 45, 26), (49, 41, 44, 52), (12, 42, 43, 13), (5, 4, 41, 40), (6, 49, 52, 24), (30, 54, 51, 15), (29, 53, 55, 25), (47, 54, 52, 44), (46, 53, 50, 42), (40, 48, 55, 45), (42, 50, 51, 43), (40, 41, 49, 48), (0, 1, 59, 58), (8, 60, 56, 11), (22, 61, 60, 8), (0, 58, 62, 18), (31, 57, 63, 19), (36, 61, 62, 37), (39, 57, 56, 35), (33, 59, 63, 38)])
_uv = me_cube_00_cube_002.uv_layers.new(name='UVMap')
_uv.uv.foreach_set('vector', [0.5, 0.125, 0.625, 0.125, 0.625, 0.25, 0.5, 0.25, 0.5, 0.25, 0.625, 0.25, 0.625, 0.5, 0.5, 0.5, 0.5, 0.6875, 0.625, 0.6875, 0.625, 0.75, 0.5, 0.75, 0.5, 0.125, 0.5, 0.25, 0.625, 0.25, 0.625, 0.125, 0.5, 0.25, 0.5, 0.5, 0.625, 0.5, 0.625, 0.25, 0.5, 0.6875, 0.5, 0.75, 0.625, 0.75, 0.625, 0.6875, 0.625, 0.5, 0.625, 0.25, 0.625, 0.25, 0.625, 0.5, 0.625, 0.0, 0.5, 0.0, 0.5, 0.0, 0.625, 0.0, 0.625, 0.5, 0.625, 0.25, 0.625, 0.25, 0.625, 0.5, 0.5, 0.125, 0.5, 0.25, 0.5, 0.25, 0.5, 0.125, 0.625, 0.625, 0.625, 0.5, 0.625, 0.5, 0.625, 0.625, 0.5, 0.6875, 0.5, 0.75, 0.5, 0.75, 0.5, 0.6875, 0.5, 0.25, 0.5, 0.5, 0.5, 0.5, 0.5, 0.25, 0.5, 0.125, 0.5, 0.25, 0.5, 0.25, 0.5, 0.125, 0.5, 0.25, 0.5, 0.5, 0.5, 0.5, 0.5, 0.25, 0.5, 0.6875, 0.5, 0.75, 0.5, 0.75, 0.5, 0.6875, 0.625, 0.625, 0.625, 0.5, 0.625, 0.5, 0.625, 0.625, 0.5, 0.75, 0.625, 0.75, 0.625, 0.75, 0.5, 0.75, 0.5, 0.75, 0.625, 0.75, 0.625, 0.75, 0.5, 0.75, 0.625, 0.0, 0.5, 0.0, 0.5, 0.0, 0.625, 0.0, 0.625, 0.06168, 0.625, 0.0, 0.625, 0.0, 0.625, 0.06168, 0.625, 0.06168, 0.625, 0.0, 0.625, 0.0, 0.625, 0.06168, 0.5, 0.06168, 0.5, 0.0, 0.5, 0.0, 0.5, 0.06168, 0.5, 0.5, 0.5, 0.25, 0.5, 0.25, 0.5, 0.5, 0.5, 0.625, 0.5, 0.5, 0.5, 0.5, 0.5, 0.625, 0.625, 0.75, 0.5, 0.75, 0.5, 0.75, 0.625, 0.75, 0.625, 0.6875, 0.625, 0.75, 0.625, 0.75, 0.625, 0.6875, 0.625, 0.25, 0.625, 0.5, 0.625, 0.5, 0.625, 0.25, 0.625, 0.125, 0.625, 0.25, 0.625, 0.25, 0.625, 0.125, 0.5, 0.0, 0.625, 0.0, 0.625, 0.0, 0.5, 0.0, 0.625, 0.06168, 0.625, 0.125, 0.625, 0.125, 0.625, 0.06168, 0.5, 0.25, 0.5, 0.125, 0.5, 0.125, 0.5, 0.25, 0.625, 0.25, 0.625, 0.125, 0.625, 0.125, 0.625, 0.25, 0.625, 0.25, 0.625, 0.125, 0.625, 0.125, 0.625, 0.25, 0.5, 0.06168, 0.5, 0.125, 0.5, 0.125, 0.5, 0.06168, 0.5, 0.06168, 0.5, 0.125, 0.5, 0.125, 0.5, 0.06168, 0.5, 0.06168, 0.5, 0.125, 0.625, 0.125, 0.625, 0.06168, 0.5, 0.06168, 0.625, 0.06168, 0.625, 0.125, 0.5, 0.125, 0.625, 0.5, 0.625, 0.625, 0.625, 0.625, 0.625, 0.5, 0.5, 0.6875, 0.5, 0.625, 0.5, 0.625, 0.5, 0.6875, 0.625, 0.6875, 0.625, 0.625, 0.625, 0.625, 0.625, 0.6875, 0.5, 0.5, 0.5, 0.625, 0.5, 0.625, 0.5, 0.5, 0.5, 0.5, 0.5, 0.625, 0.5, 0.625, 0.5, 0.5, 0.625, 0.6875, 0.625, 0.625, 0.625, 0.625, 0.625, 0.6875, 0.5, 0.5, 0.5, 0.625, 0.625, 0.625, 0.625, 0.5, 0.5, 0.5, 0.625, 0.5, 0.625, 0.625, 0.5, 0.625, 0.625, 0.75, 0.625, 0.6875, 0.625, 0.6875, 0.625, 0.75, 0.625, 0.75, 0.625, 0.6875, 0.625, 0.6875, 0.625, 0.75, 0.5, 0.75, 0.5, 0.6875, 0.5, 0.6875, 0.5, 0.75, 0.625, 0.625, 0.625, 0.6875, 0.625, 0.6875, 0.625, 0.625, 0.5, 0.625, 0.5, 0.6875, 0.5, 0.6875, 0.5, 0.625, 0.5, 0.625, 0.5, 0.6875, 0.5, 0.6875, 0.5, 0.625, 0.5, 0.625, 0.5, 0.6875, 0.625, 0.6875, 0.625, 0.625, 0.5, 0.625, 0.625, 0.625, 0.625, 0.6875, 0.5, 0.6875, 0.5, 0.0, 0.625, 0.0, 0.625, 0.06168, 0.5, 0.06168, 0.5, 0.0, 0.5, 0.06168, 0.625, 0.06168, 0.625, 0.0, 0.5, 0.0, 0.5, 0.06168, 0.5, 0.06168, 0.5, 0.0, 0.5, 0.0, 0.5, 0.06168, 0.5, 0.06168, 0.5, 0.0, 0.625, 0.0, 0.625, 0.06168, 0.625, 0.06168, 0.625, 0.0, 0.5, 0.125, 0.5, 0.06168, 0.5, 0.06168, 0.5, 0.125, 0.625, 0.125, 0.625, 0.06168, 0.625, 0.06168, 0.625, 0.125, 0.625, 0.125, 0.625, 0.06168, 0.625, 0.06168, 0.625, 0.125])
me_cube_00_cube_002.materials.append(mat_wall_black_001)
me_cube_00_cube_002.use_remesh_fix_poles = True
me_cube_00_cube_002.use_remesh_preserve_attributes = False
me_cube_00_cube_002.use_mirror_vertex_groups = False
me_cube_00_cube_002.update()
me_cube_00_cube_002.normals_split_custom_set([tuple(v) for v in zip(*[iter([-0.003046, -1.0, -1.046e-07, -0.003046, -1.0, -1.046e-07, -0.003046, -1.0, -1.046e-07, -0.003046, -1.0, -1.046e-07, -1.0, -1.06e-07, 0.0, -1.0, -1.06e-07, 0.0, -1.0, -1.06e-07, 0.0, -1.0, -1.06e-07, 0.0, 0.001504, 1.0, 1.079e-07, 0.001504, 1.0, 1.079e-07, 0.001504, 1.0, 1.079e-07, 0.001504, 1.0, 1.079e-07, -0.01691, 0.9999, 1.113e-07, -0.01691, 0.9999, 1.113e-07, -0.01691, 0.9999, 1.113e-07, -0.01691, 0.9999, 1.113e-07, 1.0, 2.613e-08, 0.0, 1.0, 2.613e-08, 0.0, 1.0, 2.613e-08, 0.0, 1.0, 2.613e-08, 0.0, -0.01174, -0.9999, -1.078e-07, -0.01174, -0.9999, -1.078e-07, -0.01174, -0.9999, -1.078e-07, -0.01174, -0.9999, -1.078e-07, 5.242e-06, -1.679e-07, 1.0, 5.242e-06, -1.679e-07, 1.0, 5.242e-06, -1.679e-07, 1.0, 5.242e-06, -1.679e-07, 1.0, 1.0, 1.321e-05, 0.0, 1.0, 1.321e-05, 0.0, 1.0, 1.321e-05, 0.0, 1.0, 1.321e-05, 0.0, -5.01e-06, -1.872e-07, 1.0, -5.01e-06, -1.872e-07, 1.0, -5.01e-06, -1.872e-07, 1.0, -5.01e-06, -1.872e-07, 1.0, 2.101e-08, 5.82e-08, -1.0, 2.101e-08, 5.82e-08, -1.0, 2.101e-08, 5.82e-08, -1.0, 2.101e-08, 5.82e-08, -1.0, -1.59e-08, 0.0, 1.0, -1.59e-08, 0.0, 1.0, -1.59e-08, 0.0, 1.0, -1.59e-08, 0.0, 1.0, -4.899e-08, 8.549e-08, -1.0, -4.899e-08, 8.549e-08, -1.0, -4.899e-08, 8.549e-08, -1.0, -4.899e-08, 8.549e-08, -1.0, 1.493e-13, 1.629e-07, -1.0, 1.493e-13, 1.629e-07, -1.0, 1.493e-13, 1.629e-07, -1.0, 1.493e-13, 1.629e-07, -1.0, 2.904e-10, 1.213e-06, -1.0, 2.904e-10, 1.213e-06, -1.0, 2.904e-10, 1.213e-06, -1.0, 2.904e-10, 1.213e-06, -1.0, -3.124e-13, 1.629e-07, -1.0, -3.124e-13, 1.629e-07, -1.0, -3.124e-13, 1.629e-07, -1.0, -3.124e-13, 1.629e-07, -1.0, 4.038e-08, 8.508e-08, -1.0, 4.038e-08, 8.508e-08, -1.0, 4.038e-08, 8.508e-08, -1.0, 4.038e-08, 8.508e-08, -1.0, 6.68e-08, 0.0, 1.0, 6.68e-08, 0.0, 1.0, 6.68e-08, 0.0, 1.0, 6.68e-08, 0.0, 1.0, 1.0, 0.0, 0.0, 1.0, 0.0, 0.0, 1.0, 0.0, 0.0, 1.0, 0.0, 0.0, 1.0, 0.0, 0.0, 1.0, 0.0, 0.0, 1.0, 0.0, 0.0, 1.0, 0.0, 0.0, 1.0, 0.0, 0.0, 1.0, 0.0, 0.0, 1.0, 0.0, 0.0, 1.0, 0.0, 0.0, -2.469e-08, -1.731e-06, 1.0, -2.469e-08, -1.731e-06, 1.0, -2.469e-08, -1.731e-06, 1.0, -2.469e-08, -1.731e-06, 1.0, -4.927e-08, 0.0, 1.0, -4.927e-08, 0.0, 1.0, -4.927e-08, 0.0, 1.0, -4.927e-08, 0.0, 1.0, 7.967e-09, 8.073e-08, -1.0, 7.967e-09, 8.073e-08, -1.0, 7.967e-09, 8.073e-08, -1.0, 7.967e-09, 8.073e-08, -1.0, 0.0, 1.629e-07, -1.0, 0.0, 1.629e-07, -1.0, 0.0, 1.629e-07, -1.0, 0.0, 1.629e-07, -1.0, 7.483e-09, 1.087e-06, -1.0, 7.483e-09, 1.087e-06, -1.0, 7.483e-09, 1.087e-06, -1.0, 7.483e-09, 1.087e-06, -1.0, 1.0, 0.0, 0.0, 1.0, 0.0, 0.0, 1.0, 0.0, 0.0, 1.0, 0.0, 0.0, -5.968e-08, 0.0, 1.0, -5.968e-08, 0.0, 1.0, -5.968e-08, 0.0, 1.0, -5.968e-08, 0.0, 1.0, 0.0, -1.778e-07, 1.0, 0.0, -1.778e-07, 1.0, 0.0, -1.778e-07, 1.0, 0.0, -1.778e-07, 1.0, 1.432e-08, -1e-06, 1.0, 1.432e-08, -1e-06, 1.0, 1.432e-08, -1e-06, 1.0, 1.432e-08, -1e-06, 1.0, 1.0, 0.0, 0.0, 1.0, 0.0, 0.0, 1.0, 0.0, 0.0, 1.0, 0.0, 0.0, 0.0, 0.0, 1.0, 0.0, 0.0, 1.0, 0.0, 0.0, 1.0, 0.0, 0.0, 1.0, 2.446e-08, 6.543e-08, -1.0, 2.446e-08, 6.543e-08, -1.0, 2.446e-08, 6.543e-08, -1.0, 2.446e-08, 6.543e-08, -1.0, 6.659e-08, 0.0, 1.0, 6.659e-08, 0.0, 1.0, 6.659e-08, 0.0, 1.0, 6.659e-08, 0.0, 1.0, -1.586e-08, -1.136e-06, 1.0, -1.586e-08, -1.136e-06, 1.0, -1.586e-08, -1.136e-06, 1.0, -1.586e-08, -1.136e-06, 1.0, -8.476e-07, 9.452e-07, -1.0, -8.476e-07, 9.452e-07, -1.0, -8.476e-07, 9.452e-07, -1.0, -8.476e-07, 9.452e-07, -1.0, -5.244e-08, -9.036e-10, -1.0, -5.244e-08, -9.036e-10, -1.0, -5.244e-08, -9.036e-10, -1.0, -5.244e-08, -9.036e-10, -1.0, -0.6701, 0.7423, 1.187e-07, -0.6701, 0.7423, 1.187e-07, -0.6701, 0.7423, 1.187e-07, -0.6701, 0.7423, 1.187e-07, 0.6664, -0.7456, -1.185e-07, 0.6664, -0.7456, -1.185e-07, 0.6664, -0.7456, -1.185e-07, 0.6664, -0.7456, -1.185e-07, -4.285e-08, 0.0, 1.0, -4.285e-08, 0.0, 1.0, -4.285e-08, 0.0, 1.0, -4.285e-08, 0.0, 1.0, 1.804e-06, 1.996e-06, -1.0, 1.804e-06, 1.996e-06, -1.0, 1.804e-06, 1.996e-06, -1.0, 1.804e-06, 1.996e-06, -1.0, 0.0, 0.0, 1.0, 0.0, 0.0, 1.0, 0.0, 0.0, 1.0, 0.0, 0.0, 1.0, -2.287e-08, 5.732e-08, -1.0, -2.287e-08, 5.732e-08, -1.0, -2.287e-08, 5.732e-08, -1.0, -2.287e-08, 5.732e-08, -1.0, 2.318e-08, 7.673e-08, -1.0, 2.318e-08, 7.673e-08, -1.0, 2.318e-08, 7.673e-08, -1.0, 2.318e-08, 7.673e-08, -1.0, 0.0, 0.0, 1.0, 0.0, 0.0, 1.0, 0.0, 0.0, 1.0, 0.0, 0.0, 1.0, -0.01693, -0.9999, -2.228e-07, -0.01693, -0.9999, -2.228e-07, -0.01693, -0.9999, -2.228e-07, -0.01693, -0.9999, -2.228e-07, -0.003046, 1.0, 0.0, -0.003046, 1.0, 0.0, -0.003046, 1.0, 0.0, -0.003046, 1.0, 0.0, 4.889e-08, 0.0, 1.0, 4.889e-08, 0.0, 1.0, 4.889e-08, 0.0, 1.0, 4.889e-08, 0.0, 1.0, 7.333e-08, 0.0, 1.0, 7.333e-08, 0.0, 1.0, 7.333e-08, 0.0, 1.0, 7.333e-08, 0.0, 1.0, 2.654e-09, 1.136e-06, -1.0, 2.654e-09, 1.136e-06, -1.0, 2.654e-09, 1.136e-06, -1.0, 2.654e-09, 1.136e-06, -1.0, 0.0, 0.0, 1.0, 0.0, 0.0, 1.0, 0.0, 0.0, 1.0, 0.0, 0.0, 1.0, 0.0, 0.0, -1.0, 0.0, 0.0, -1.0, 0.0, 0.0, -1.0, 0.0, 0.0, -1.0, 0.0, 0.0, -1.0, 0.0, 0.0, -1.0, 0.0, 0.0, -1.0, 0.0, 0.0, -1.0, -0.6718, -0.7407, -3.174e-07, -0.6718, -0.7407, -3.174e-07, -0.6718, -0.7407, -3.174e-07, -0.6718, -0.7407, -3.174e-07, 0.6696, 0.7428, 7.94e-08, 0.6696, 0.7428, 7.94e-08, 0.6696, 0.7428, 7.94e-08, 0.6696, 0.7428, 7.94e-08, 0.001066, -1.0, -1.906e-07, 0.001066, -1.0, -1.906e-07, 0.001066, -1.0, -1.906e-07, 0.001066, -1.0, -1.906e-07, -0.01209, 0.9999, 2.17e-07, -0.01209, 0.9999, 2.17e-07, -0.01209, 0.9999, 2.17e-07, -0.01209, 0.9999, 2.17e-07, 1.719e-08, 8.569e-08, -1.0, 1.719e-08, 8.569e-08, -1.0, 1.719e-08, 8.569e-08, -1.0, 1.719e-08, 8.569e-08, -1.0, -1.351e-09, 8.536e-08, -1.0, -1.351e-09, 8.536e-08, -1.0, -1.351e-09, 8.536e-08, -1.0, -1.351e-09, 8.536e-08, -1.0, 3.025e-08, 0.0, 1.0, 3.025e-08, 0.0, 1.0, 3.025e-08, 0.0, 1.0, 3.025e-08, 0.0, 1.0, -5.335e-08, 2.365e-10, -1.0, -5.335e-08, 2.365e-10, -1.0, -5.335e-08, 2.365e-10, -1.0, -5.335e-08, 2.365e-10, -1.0, 3.307e-06, 0.0, 1.0, 3.307e-06, 0.0, 1.0, 3.307e-06, 0.0, 1.0, 3.307e-06, 0.0, 1.0, 3.364e-06, -1.89e-06, 1.0, 3.364e-06, -1.89e-06, 1.0, 3.364e-06, -1.89e-06, 1.0, 3.364e-06, -1.89e-06, 1.0])] * 3)])
me_cube_008 = bpy.data.meshes.new('Cube.008')
me_cube_008.from_pydata([(0.02213, 0.4636, -0.09412), (0.02213, 0.4636, -0.1793), (0.02213, 0.5607, -0.1793), (0.02213, 0.4636, 0.1614), (0.02213, 0.5607, 0.1614), (0.02213, 0.5607, -0.09412), (0.02213, 0.4636, 0.07625), (0.02213, 0.5607, 0.07625), (0.02213, 0.6407, 0.1614), (0.02213, 0.6407, 0.07625), (0.02213, 0.3836, 0.1614), (0.02213, 0.3836, 0.07625), (-0.02213, 0.4636, -0.09412), (-0.02213, 0.4636, -0.1793), (-0.02213, 0.5607, -0.1793), (-0.02213, 0.4636, 0.1614), (-0.02213, 0.5607, 0.1614), (-0.02213, 0.5607, -0.09412), (-0.02213, 0.4636, 0.07625), (-0.02213, 0.5607, 0.07625), (-0.02213, 0.6407, 0.1614), (-0.02213, 0.6407, 0.07625), (-0.02213, 0.3836, 0.07625), (-0.02213, 0.3836, 0.1614), (0.02213, -0.5712, -0.09412), (0.02213, -0.5712, -0.1793), (0.02213, -0.474, -0.1793), (0.02213, -0.5712, 0.1614), (0.02213, -0.474, 0.1614), (0.02213, -0.474, -0.09412), (0.02213, -0.5712, 0.07625), (0.02213, -0.474, 0.03427), (0.02213, -0.3208, 0.03427), (0.02213, -0.3208, -0.05215), (0.02213, -0.474, -0.05215), (0.02213, -0.474, 0.07625), (0.02213, -0.3208, 0.1614), (0.02213, -0.3208, 0.07625), (0.02213, -0.3208, -0.09412), (0.02213, -0.3208, -0.1793), (0.02213, -0.5712, -0.05215), (0.02213, -0.5712, 0.03427), (-0.02213, -0.5712, -0.09412), (-0.02213, -0.5712, -0.1793), (-0.02213, -0.474, -0.1793), (-0.02213, -0.5712, 0.1614), (-0.02213, -0.474, 0.1614), (-0.02213, -0.474, -0.09412), (-0.02213, -0.5712, 0.07625), (-0.02213, -0.474, 0.03427), (-0.02213, -0.3208, 0.03427), (-0.02213, -0.3208, -0.05215), (-0.02213, -0.474, -0.05215), (-0.02213, -0.474, 0.07625), (-0.02213, -0.3208, 0.1614), (-0.02213, -0.3208, 0.07625), (-0.02213, -0.3208, -0.09412), (-0.02213, -0.3208, -0.1793), (-0.02213, -0.5712, -0.05215), (-0.02213, -0.5712, 0.03427), (0.02213, -0.2967, -0.09863), (0.02213, -0.2281, -0.1673), (0.02213, -0.05581, 0.1423), (0.02213, 0.01288, 0.07361), (0.02213, -0.05581, -0.1673), (0.02213, 0.01288, -0.09863), (0.02213, -0.2967, 0.07361), (0.02213, -0.2281, 0.1423), (-0.02213, -0.2281, -0.1673), (-0.02213, -0.2967, -0.09863), (-0.02213, -0.05581, 0.1423), (-0.02213, 0.01288, 0.07361), (-0.02213, 0.01288, -0.09863), (-0.02213, -0.05581, -0.1673), (-0.02213, -0.2967, 0.07361), (-0.02213, -0.2281, 0.1423), (0.02213, 0.1505, -0.09412), (0.02213, 0.1505, -0.1793), (0.02213, 0.2477, -0.1793), (0.02213, 0.1505, 0.1614), (0.02213, 0.2477, 0.1614), (0.02213, 0.2477, -0.09412), (0.02213, 0.1505, 0.07625), (0.02213, 0.2477, 0.07625), (0.02213, 0.3277, -0.1793), (0.02213, 0.3277, 0.1614), (0.02213, 0.3277, -0.09412), (0.02213, 0.3277, 0.07625), (0.02213, 0.07053, -0.09412), (0.02213, 0.07053, -0.1793), (0.02213, 0.07053, 0.1614), (0.02213, 0.07053, 0.07625), (-0.02213, 0.1505, -0.09412), (-0.02213, 0.1505, -0.1793), (-0.02213, 0.2477, -0.1793), (-0.02213, 0.1505, 0.1614), (-0.02213, 0.2477, 0.1614), (-0.02213, 0.2477, -0.09412), (-0.02213, 0.1505, 0.07625), (-0.02213, 0.2477, 0.07625), (-0.02213, 0.3277, -0.09412), (-0.02213, 0.3277, -0.1793), (-0.02213, 0.3277, 0.1614), (-0.02213, 0.3277, 0.07625), (-0.02213, 0.07053, -0.09412), (-0.02213, 0.07053, -0.1793), (-0.02213, 0.07053, 0.1614), (-0.02213, 0.07053, 0.07625)], [], [(6, 7, 4, 3), (1, 2, 5, 0), (5, 7, 6, 0), (4, 7, 9, 8), (6, 3, 10, 11), (18, 15, 16, 19), (13, 12, 17, 14), (17, 12, 18, 19), (16, 20, 21, 19), (18, 22, 23, 15), (11, 22, 18, 6), (8, 20, 16, 4), (1, 13, 14, 2), (5, 17, 19, 7), (3, 15, 23, 10), (7, 19, 21, 9), (4, 16, 15, 3), (6, 18, 12, 0), (10, 23, 22, 11), (2, 14, 17, 5), (9, 21, 20, 8), (0, 12, 13, 1), (30, 35, 28, 27), (25, 26, 29, 24), (34, 33, 32, 31), (24, 29, 34, 40), (41, 40, 34, 31), (41, 31, 35, 30), (35, 37, 36, 28), (26, 39, 38, 29), (48, 45, 46, 53), (43, 42, 47, 44), (52, 49, 50, 51), (42, 58, 52, 47), (59, 49, 52, 58), (59, 48, 53, 49), (53, 46, 54, 55), (44, 47, 56, 57), (39, 57, 56, 38), (38, 56, 47, 29), (28, 46, 45, 27), (30, 48, 59, 41), (31, 49, 53, 35), (33, 51, 50, 32), (27, 45, 48, 30), (40, 58, 42, 24), (32, 50, 49, 31), (29, 47, 52, 34), (41, 59, 58, 40), (34, 52, 51, 33), (35, 53, 55, 37), (36, 54, 46, 28), (24, 42, 43, 25), (37, 55, 54, 36), (26, 44, 57, 39), (25, 43, 44, 26), (61, 63, 62, 60), (65, 67, 66, 64), (68, 69, 70, 71), (72, 73, 74, 75), (65, 72, 75, 67), (64, 73, 72, 65), (61, 68, 71, 63), (60, 69, 68, 61), (66, 74, 73, 64), (67, 75, 74, 66), (62, 70, 69, 60), (63, 71, 70, 62), (82, 83, 80, 79), (77, 78, 81, 76), (81, 83, 82, 76), (80, 83, 87, 85), (81, 78, 84, 86), (82, 79, 90, 91), (77, 76, 88, 89), (98, 95, 96, 99), (93, 92, 97, 94), (97, 92, 98, 99), (96, 102, 103, 99), (97, 100, 101, 94), (98, 107, 106, 95), (93, 105, 104, 92), (83, 99, 103, 87), (76, 92, 104, 88), (86, 100, 97, 81), (78, 94, 101, 84), (81, 97, 99, 83), (77, 93, 94, 78), (88, 104, 105, 89), (82, 98, 92, 76), (80, 96, 95, 79), (90, 106, 107, 91), (84, 101, 100, 86), (91, 107, 98, 82), (87, 103, 102, 85), (79, 95, 106, 90), (85, 102, 96, 80), (89, 105, 93, 77)])
_uv = me_cube_008.uv_layers.new(name='UVMap')
_uv.uv.foreach_set('vector', [0.5625, 0.5, 0.5625, 0.75, 0.625, 0.75, 0.625, 0.5, 0.375, 0.5, 0.375, 0.75, 0.4375, 0.75, 0.4375, 0.5, 0.4375, 0.75, 0.5625, 0.75, 0.5625, 0.5, 0.4375, 0.5, 0.625, 0.75, 0.5625, 0.75, 0.5625, 0.75, 0.625, 0.75, 0.5625, 0.5, 0.625, 0.5, 0.625, 0.5, 0.5625, 0.5, 0.5625, 0.5, 0.625, 0.5, 0.625, 0.75, 0.5625, 0.75, 0.375, 0.5, 0.4375, 0.5, 0.4375, 0.75, 0.375, 0.75, 0.4375, 0.75, 0.4375, 0.5, 0.5625, 0.5, 0.5625, 0.75, 0.625, 0.75, 0.625, 0.75, 0.5625, 0.75, 0.5625, 0.75, 0.5625, 0.5, 0.5625, 0.5, 0.625, 0.5, 0.625, 0.5, 0.5625, 0.5, 0.5625, 0.5, 0.5625, 0.5, 0.5625, 0.5, 0.625, 0.75, 0.625, 0.75, 0.625, 0.75, 0.625, 0.75, 0.375, 0.5, 0.375, 0.5, 0.375, 0.75, 0.375, 0.75, 0.4375, 0.75, 0.4375, 0.75, 0.5625, 0.75, 0.5625, 0.75, 0.625, 0.5, 0.625, 0.5, 0.625, 0.5, 0.625, 0.5, 0.5625, 0.75, 0.5625, 0.75, 0.5625, 0.75, 0.5625, 0.75, 0.625, 0.75, 0.625, 0.75, 0.625, 0.5, 0.625, 0.5, 0.5625, 0.5, 0.5625, 0.5, 0.4375, 0.5, 0.4375, 0.5, 0.625, 0.5, 0.625, 0.5, 0.5625, 0.5, 0.5625, 0.5, 0.375, 0.75, 0.375, 0.75, 0.4375, 0.75, 0.4375, 0.75, 0.5625, 0.75, 0.5625, 0.75, 0.625, 0.75, 0.625, 0.75, 0.4375, 0.5, 0.4375, 0.5, 0.375, 0.5, 0.375, 0.5, 0.5625, 0.5, 0.5625, 0.75, 0.625, 0.75, 0.625, 0.5, 0.375, 0.5, 0.375, 0.75, 0.4375, 0.75, 0.4375, 0.5, 0.4683, 0.75, 0.4683, 0.75, 0.5317, 0.75, 0.5317, 0.75, 0.4375, 0.5, 0.4375, 0.75, 0.4683, 0.75, 0.4683, 0.5, 0.5317, 0.5, 0.4683, 0.5, 0.4683, 0.75, 0.5317, 0.75, 0.5317, 0.5, 0.5317, 0.75, 0.5625, 0.75, 0.5625, 0.5, 0.5625, 0.75, 0.5625, 0.75, 0.625, 0.75, 0.625, 0.75, 0.375, 0.75, 0.375, 0.75, 0.4375, 0.75, 0.4375, 0.75, 0.5625, 0.5, 0.625, 0.5, 0.625, 0.75, 0.5625, 0.75, 0.375, 0.5, 0.4375, 0.5, 0.4375, 0.75, 0.375, 0.75, 0.4683, 0.75, 0.5317, 0.75, 0.5317, 0.75, 0.4683, 0.75, 0.4375, 0.5, 0.4683, 0.5, 0.4683, 0.75, 0.4375, 0.75, 0.5317, 0.5, 0.5317, 0.75, 0.4683, 0.75, 0.4683, 0.5, 0.5317, 0.5, 0.5625, 0.5, 0.5625, 0.75, 0.5317, 0.75, 0.5625, 0.75, 0.625, 0.75, 0.625, 0.75, 0.5625, 0.75, 0.375, 0.75, 0.4375, 0.75, 0.4375, 0.75, 0.375, 0.75, 0.375, 0.75, 0.375, 0.75, 0.4375, 0.75, 0.4375, 0.75, 0.4375, 0.75, 0.4375, 0.75, 0.4375, 0.75, 0.4375, 0.75, 0.625, 0.75, 0.625, 0.75, 0.625, 0.5, 0.625, 0.5, 0.5625, 0.5, 0.5625, 0.5, 0.5317, 0.5, 0.5317, 0.5, 0.5317, 0.75, 0.5317, 0.75, 0.5625, 0.75, 0.5625, 0.75, 0.4683, 0.75, 0.4683, 0.75, 0.5317, 0.75, 0.5317, 0.75, 0.625, 0.5, 0.625, 0.5, 0.5625, 0.5, 0.5625, 0.5, 0.4683, 0.5, 0.4683, 0.5, 0.4375, 0.5, 0.4375, 0.5, 0.5317, 0.75, 0.5317, 0.75, 0.5317, 0.75, 0.5317, 0.75, 0.4375, 0.75, 0.4375, 0.75, 0.4683, 0.75, 0.4683, 0.75, 0.5317, 0.5, 0.5317, 0.5, 0.4683, 0.5, 0.4683, 0.5, 0.4683, 0.75, 0.4683, 0.75, 0.4683, 0.75, 0.4683, 0.75, 0.5625, 0.75, 0.5625, 0.75, 0.5625, 0.75, 0.5625, 0.75, 0.625, 0.75, 0.625, 0.75, 0.625, 0.75, 0.625, 0.75, 0.4375, 0.5, 0.4375, 0.5, 0.375, 0.5, 0.375, 0.5, 0.5625, 0.75, 0.5625, 0.75, 0.625, 0.75, 0.625, 0.75, 0.375, 0.75, 0.375, 0.75, 0.375, 0.75, 0.375, 0.75, 0.375, 0.5, 0.375, 0.5, 0.375, 0.75, 0.375, 0.75, 0.375, 0.75, 0.625, 0.75, 0.625, 0.5, 0.375, 0.5, 0.375, 0.75, 0.625, 0.75, 0.625, 0.5, 0.375, 0.5, 0.375, 0.75, 0.375, 0.5, 0.625, 0.5, 0.625, 0.75, 0.375, 0.75, 0.375, 0.5, 0.625, 0.5, 0.625, 0.75, 0.375, 0.75, 0.375, 0.75, 0.625, 0.75, 0.625, 0.75, 0.375, 0.5, 0.375, 0.5, 0.375, 0.75, 0.375, 0.75, 0.375, 0.75, 0.375, 0.75, 0.625, 0.75, 0.625, 0.75, 0.375, 0.5, 0.375, 0.5, 0.375, 0.75, 0.375, 0.75, 0.625, 0.5, 0.625, 0.5, 0.375, 0.5, 0.375, 0.5, 0.625, 0.75, 0.625, 0.75, 0.625, 0.5, 0.625, 0.5, 0.625, 0.5, 0.625, 0.5, 0.375, 0.5, 0.375, 0.5, 0.625, 0.75, 0.625, 0.75, 0.625, 0.5, 0.625, 0.5, 0.5625, 0.5, 0.5625, 0.75, 0.625, 0.75, 0.625, 0.5, 0.375, 0.5, 0.375, 0.75, 0.4375, 0.75, 0.4375, 0.5, 0.4375, 0.75, 0.5625, 0.75, 0.5625, 0.5, 0.4375, 0.5, 0.625, 0.75, 0.5625, 0.75, 0.5625, 0.75, 0.625, 0.75, 0.4375, 0.75, 0.375, 0.75, 0.375, 0.75, 0.4375, 0.75, 0.5625, 0.5, 0.625, 0.5, 0.625, 0.5, 0.5625, 0.5, 0.375, 0.5, 0.4375, 0.5, 0.4375, 0.5, 0.375, 0.5, 0.5625, 0.5, 0.625, 0.5, 0.625, 0.75, 0.5625, 0.75, 0.375, 0.5, 0.4375, 0.5, 0.4375, 0.75, 0.375, 0.75, 0.4375, 0.75, 0.4375, 0.5, 0.5625, 0.5, 0.5625, 0.75, 0.625, 0.75, 0.625, 0.75, 0.5625, 0.75, 0.5625, 0.75, 0.4375, 0.75, 0.4375, 0.75, 0.375, 0.75, 0.375, 0.75, 0.5625, 0.5, 0.5625, 0.5, 0.625, 0.5, 0.625, 0.5, 0.375, 0.5, 0.375, 0.5, 0.4375, 0.5, 0.4375, 0.5, 0.5625, 0.75, 0.5625, 0.75, 0.5625, 0.75, 0.5625, 0.75, 0.4375, 0.5, 0.4375, 0.5, 0.4375, 0.5, 0.4375, 0.5, 0.4375, 0.75, 0.4375, 0.75, 0.4375, 0.75, 0.4375, 0.75, 0.375, 0.75, 0.375, 0.75, 0.375, 0.75, 0.375, 0.75, 0.4375, 0.75, 0.4375, 0.75, 0.5625, 0.75, 0.5625, 0.75, 0.375, 0.5, 0.375, 0.5, 0.375, 0.75, 0.375, 0.75, 0.4375, 0.5, 0.4375, 0.5, 0.375, 0.5, 0.375, 0.5, 0.5625, 0.5, 0.5625, 0.5, 0.4375, 0.5, 0.4375, 0.5, 0.625, 0.75, 0.625, 0.75, 0.625, 0.5, 0.625, 0.5, 0.625, 0.5, 0.625, 0.5, 0.5625, 0.5, 0.5625, 0.5, 0.375, 0.75, 0.375, 0.75, 0.4375, 0.75, 0.4375, 0.75, 0.5625, 0.5, 0.5625, 0.5, 0.5625, 0.5, 0.5625, 0.5, 0.5625, 0.75, 0.5625, 0.75, 0.625, 0.75, 0.625, 0.75, 0.625, 0.5, 0.625, 0.5, 0.625, 0.5, 0.625, 0.5, 0.625, 0.75, 0.625, 0.75, 0.625, 0.75, 0.625, 0.75, 0.375, 0.5, 0.375, 0.5, 0.375, 0.5, 0.375, 0.5])
me_cube_008.materials.append(mat_material_001)
me_cube_008.use_remesh_fix_poles = True
me_cube_008.use_remesh_preserve_attributes = False
me_cube_008.use_mirror_vertex_groups = False
me_cube_008.update()
me_cube_004 = bpy.data.meshes.new('Cube.004')
me_cube_004.from_pydata([(-10.0, -5.0, 0.0), (-10.0, 5.0, 0.0), (10.0, -5.0, 0.0), (10.0, 5.0, 0.0), (-10.0, -5.0, -0.35), (-10.0, 5.0, -0.35), (10.0, -5.0, -0.35), (10.0, 5.0, -0.35)], [], [(3, 1, 0, 2), (7, 6, 4, 5), (1, 3, 7, 5), (2, 0, 4, 6), (0, 1, 5, 4), (3, 2, 6, 7)])
_uv = me_cube_004.uv_layers.new(name='UVMap')
_uv.uv.foreach_set('vector', [1.0, 1.0, 0.0, 1.0, 0.0, 0.0, 1.0, 0.0, 1.0, 1.0, 1.0, 0.0, 0.0, 0.0, 0.0, 1.0, 0.0, 1.0, 1.0, 1.0, 1.0, 1.0, 0.0, 1.0, 1.0, 0.0, 0.0, 0.0, 0.0, 0.0, 1.0, 0.0, 0.0, 0.0, 0.0, 1.0, 0.0, 1.0, 0.0, 0.0, 1.0, 1.0, 1.0, 0.0, 1.0, 0.0, 1.0, 1.0])
me_cube_004.materials.append(mat_floor)
me_cube_004.use_remesh_fix_poles = True
me_cube_004.use_remesh_preserve_attributes = False
me_cube_004.use_mirror_vertex_groups = False
me_cube_004.update()
me_cube_001 = bpy.data.meshes.new('Cube.001')
me_cube_001.from_pydata([(-10.0, -5.0, -0.35), (-10.0, 5.0, -0.35), (10.0, -5.0, -0.35), (-10.0, -5.0, 5.0), (-10.0, 5.0, 5.0), (10.0, -5.0, 5.0), (-10.0, 5.0, 2.403), (10.0, -5.0, 2.407), (-10.0, -5.0, 2.407), (-10.0, 0.7222, -0.35), (-10.0, 0.7222, 5.0), (-10.0, 0.7222, 2.407), (-10.0, -0.3889, -0.35), (-10.0, -0.3889, 5.0), (-10.0, -0.3889, 2.407)], [], [(6, 4, 10, 11), (7, 8, 3, 5), (2, 0, 8, 7), (9, 1, 6, 11), (13, 14, 11, 10), (3, 8, 14, 13), (0, 12, 14, 8)])
_uv = me_cube_001.uv_layers.new(name='UVMap')
_uv.uv.foreach_set('vector', [1.0, 0.4806, 1.0, 1.0, 0.2222, 1.0, 0.2222, 0.4814, -0.5, 0.4814, 1.5, 0.4814, 1.5, 1.0, -0.5, 1.0, -0.5, 0.0, 1.5, 0.0, 1.5, 0.4814, -0.5, 0.4814, 0.2222, 0.0, 1.0, 0.0, 1.0, 0.4806, 0.2222, 0.4814, 0.1111, 1.0, 0.1111, 0.4814, 0.2222, 0.4814, 0.2222, 1.0, 0.0, 1.0, 0.0, 0.4814, 0.1111, 0.4814, 0.1111, 1.0, 0.0, 0.0, 0.1111, 0.0, 0.1111, 0.4814, 0.0, 0.4814])
me_cube_001.use_remesh_fix_poles = True
me_cube_001.use_remesh_preserve_attributes = False
me_cube_001.use_mirror_vertex_groups = False
me_cube_001.update()
me_cube_003 = bpy.data.meshes.new('Cube.003')
me_cube_003.from_pydata([(-3.654, -2.0, 2.0), (-3.654, 2.5, 2.0), (2.923, -2.0, 2.0), (2.923, 2.5, 2.0), (-3.654, -2.0, 0.0), (-3.654, 2.5, 0.0), (2.923, 2.5, 0.0), (2.923, -2.0, 0.0), (-3.404, -2.0, 2.0), (-3.404, 2.307, 2.0), (2.673, -2.0, 2.0), (2.673, 2.307, 2.0), (-3.404, -2.0, 0.0), (-3.404, 2.307, 0.0), (2.673, 2.307, 0.0), (2.673, -2.0, 0.0), (-3.548, -2.0, 2.0), (-3.467, -2.0, 2.0), (-3.591, 2.457, 2.0), (-3.509, 2.401, 2.0), (2.817, -2.0, 2.0), (2.736, -2.0, 2.0), (2.861, 2.457, 2.0), (2.779, 2.401, 2.0), (-3.467, -2.0, 0.0), (-3.548, -2.0, 0.0), (-3.591, 2.457, 0.0), (-3.509, 2.401, 0.0), (2.861, 2.457, 0.0), (2.779, 2.401, 0.0), (2.817, -2.0, 0.0), (2.736, -2.0, 0.0)], [], [(4, 0, 1, 5), (5, 1, 3, 6), (6, 3, 2, 7), (12, 13, 9, 8), (13, 14, 11, 9), (14, 15, 10, 11), (23, 19, 9, 11), (0, 4, 25, 16), (3, 1, 18, 22), (24, 27, 13, 12), (2, 3, 22, 20), (6, 7, 30, 28), (5, 6, 28, 26), (4, 5, 26, 25), (27, 29, 14, 13), (29, 31, 15, 14), (21, 23, 11, 10), (7, 2, 20, 30), (31, 21, 10, 15), (17, 24, 12, 8), (1, 0, 16, 18), (27, 24, 25, 26), (29, 27, 26, 28), (31, 29, 28, 30), (21, 31, 30, 20), (23, 21, 20, 22), (19, 23, 22, 18), (17, 19, 18, 16), (24, 17, 16, 25), (19, 17, 8, 9)])
me_cube_003.polygons.foreach_set('material_index', [0, 0, 0, 0, 0, 0, 0, 0, 0, 0, 0, 0, 0, 0, 0, 0, 0, 0, 0, 0, 0, 1, 1, 1, 1, 1, 1, 1, 1, 0])
_uv = me_cube_003.uv_layers.new(name='UVMap')
_uv.uv.foreach_set('vector', [0.5, 0.0, 0.625, 0.0, 0.625, 0.25, 0.5, 0.25, 0.5, 0.25, 0.625, 0.25, 0.625, 0.5, 0.5, 0.5, 0.5, 0.5, 0.625, 0.5, 0.625, 0.75, 0.5, 0.75, 0.5, 0.0, 0.5, 0.25, 0.625, 0.25, 0.625, 0.0, 0.5, 0.25, 0.5, 0.5, 0.625, 0.5, 0.625, 0.25, 0.5, 0.5, 0.5, 0.75, 0.625, 0.75, 0.625, 0.5, 0.625, 0.5, 0.625, 0.25, 0.625, 0.25, 0.625, 0.5, 0.625, 0.0, 0.5, 0.0, 0.5, 0.0, 0.625, 0.0, 0.625, 0.5, 0.625, 0.25, 0.625, 0.25, 0.625, 0.5, 0.5, 0.0, 0.5, 0.25, 0.5, 0.25, 0.5, 0.0, 0.625, 0.75, 0.625, 0.5, 0.625, 0.5, 0.625, 0.75, 0.5, 0.5, 0.5, 0.75, 0.5, 0.75, 0.5, 0.5, 0.5, 0.25, 0.5, 0.5, 0.5, 0.5, 0.5, 0.25, 0.5, 0.0, 0.5, 0.25, 0.5, 0.25, 0.5, 0.0, 0.5, 0.25, 0.5, 0.5, 0.5, 0.5, 0.5, 0.25, 0.5, 0.5, 0.5, 0.75, 0.5, 0.75, 0.5, 0.5, 0.625, 0.75, 0.625, 0.5, 0.625, 0.5, 0.625, 0.75, 0.5, 0.75, 0.625, 0.75, 0.625, 0.75, 0.5, 0.75, 0.5, 0.75, 0.625, 0.75, 0.625, 0.75, 0.5, 0.75, 0.625, 0.0, 0.5, 0.0, 0.5, 0.0, 0.625, 0.0, 0.625, 0.25, 0.625, 0.0, 0.625, 0.0, 0.625, 0.25, 0.5, 0.25, 0.5, 0.0, 0.5, 0.0, 0.5, 0.25, 0.5, 0.5, 0.5, 0.25, 0.5, 0.25, 0.5, 0.5, 0.5, 0.75, 0.5, 0.5, 0.5, 0.5, 0.5, 0.75, 0.625, 0.75, 0.5, 0.75, 0.5, 0.75, 0.625, 0.75, 0.625, 0.5, 0.625, 0.75, 0.625, 0.75, 0.625, 0.5, 0.625, 0.25, 0.625, 0.5, 0.625, 0.5, 0.625, 0.25, 0.625, 0.0, 0.625, 0.25, 0.625, 0.25, 0.625, 0.0, 0.5, 0.0, 0.625, 0.0, 0.625, 0.0, 0.5, 0.0, 0.625, 0.25, 0.625, 0.0, 0.625, 0.0, 0.625, 0.25])
me_cube_003.materials.append(mat_wall_black)
me_cube_003.materials.append(mat_emission)
me_cube_003.use_remesh_fix_poles = True
me_cube_003.use_remesh_preserve_attributes = False
me_cube_003.use_mirror_vertex_groups = False
me_cube_003.update()

# ---- objects
ob_camera = bpy.data.objects.new('Camera', cam_camera_001)
ob_cube = bpy.data.objects.new('Cube', me_cube_002)
ob_cube_002_cube_005 = bpy.data.objects.new('Cube.002_Cube.005', me_cube_002_cube_005)
ob_cube_00_cube_002 = bpy.data.objects.new('Cube.00_Cube.002', me_cube_00_cube_002)
ob_exit = bpy.data.objects.new('Exit', me_cube_008)
ob_floor = bpy.data.objects.new('Floor', me_cube_004)
ob_walls = bpy.data.objects.new('Walls', me_cube_001)
ob_cube_001 = bpy.data.objects.new('Cube.001', me_cube_003)

# ---- transforms, parenting, visibility, modifiers, constraints
ob_camera.location = (18.87, 17.89, 23.24)
ob_camera.rotation_euler = (0.8929, 0.01154, 2.323)
ob_camera.scale = (1.0, 1.0, 1.0)
ob_camera.lineart.crease_threshold = 0.0
ob_cube.location = (-10.02, 0.09946, 2.955)
ob_cube.lineart.crease_threshold = 0.0
ob_cube_002_cube_005.location = (0.4079, -2.457, 1.0)
ob_cube_002_cube_005.lineart.crease_threshold = 0.0
ob_cube_00_cube_002.location = (0.0, 1.922, 0.0)
ob_cube_00_cube_002.lineart.crease_threshold = 0.0
ob_exit.location = (-9.86, 0.07692, 2.964)
ob_exit.lineart.crease_threshold = 0.0
ob_floor.location = (0.0, 0.0, 0.0)
ob_floor.lineart.crease_threshold = 0.0
ob_walls.location = (0.0, 0.0, 0.0)
ob_walls.lineart.crease_threshold = 0.0
_m = ob_walls.modifiers.new('Solidify', 'SOLIDIFY')
_m.thickness = 0.35
ob_cube_001.location = (-8.0, 0.5, 0.0)
ob_cube_001.rotation_euler = (0.0, -0.0, 4.712)
ob_cube_001.lineart.crease_threshold = 0.0

# ---- collection membership
col_collection.objects.link(ob_camera)
col_collection.objects.link(ob_cube)
col_collection.objects.link(ob_cube_002_cube_005)
col_collection.objects.link(ob_cube_00_cube_002)
col_collection.objects.link(ob_exit)
col_collection.objects.link(ob_floor)
col_collection.objects.link(ob_walls)
col_collection.objects.link(ob_cube_001)

# ---- scene / render settings (as saved in the file)
scene.camera = ob_camera
scene.frame_start = 1; scene.frame_end = 250; scene.frame_set(1)
scene.render.engine = 'BLENDER_EEVEE_NEXT'
scene.cycles.use_denoising = False
scene.cycles.samples = 128
scene.cycles.sampling_pattern = 'TABULATED_SOBOL'
scene.cycles.use_adaptive_sampling = False
scene.cycles.use_light_tree = False
scene.view_settings.view_transform = 'Filmic'
bpy.context.view_layer.update()
